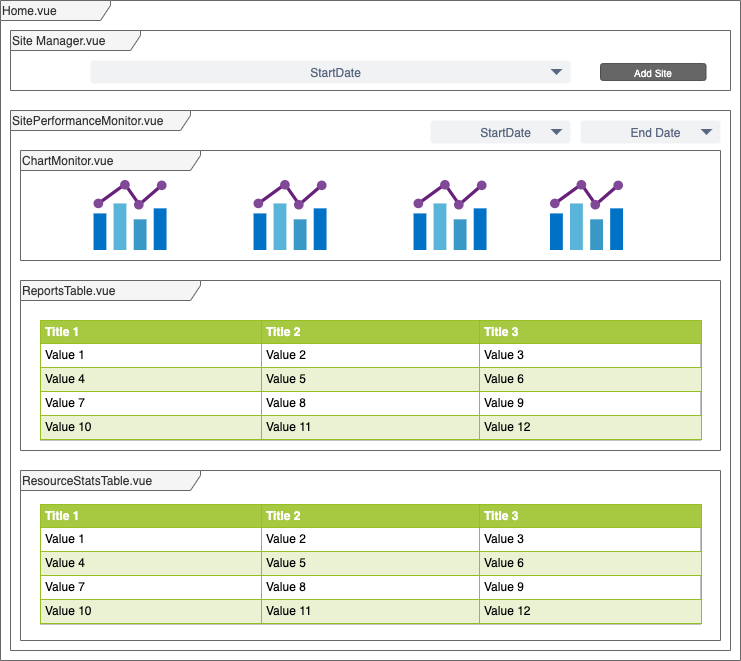

The diagram above was exported from draw.io. Its source (the exported page's mxGraphModel, read from the mxfile embedded in the PNG):
<mxGraphModel dx="946" dy="591" grid="1" gridSize="10" guides="1" tooltips="1" connect="1" arrows="1" fold="1" page="1" pageScale="1" pageWidth="827" pageHeight="1169" math="0" shadow="0">
  <root>
    <mxCell id="HS-G4yB3AuxCjQ4kdFbu-0" />
    <mxCell id="HS-G4yB3AuxCjQ4kdFbu-1" parent="HS-G4yB3AuxCjQ4kdFbu-0" />
    <mxCell id="HS-G4yB3AuxCjQ4kdFbu-2" value="Home.vue" style="shape=umlFrame;whiteSpace=wrap;html=1;width=110;height=20;swimlaneFillColor=#FFFFFF;fillColor=#f5f5f5;strokeColor=#666666;fontColor=#333333;align=left;" vertex="1" parent="HS-G4yB3AuxCjQ4kdFbu-1">
      <mxGeometry x="44" y="80" width="740" height="660" as="geometry" />
    </mxCell>
    <mxCell id="HS-G4yB3AuxCjQ4kdFbu-5" value="SitePerformanceMonitor.vue" style="shape=umlFrame;whiteSpace=wrap;html=1;width=180;height=20;swimlaneFillColor=#FFFFFF;fillColor=#f5f5f5;strokeColor=#666666;fontColor=#333333;align=left;" vertex="1" parent="HS-G4yB3AuxCjQ4kdFbu-1">
      <mxGeometry x="54" y="190" width="720" height="540" as="geometry" />
    </mxCell>
    <mxCell id="HS-G4yB3AuxCjQ4kdFbu-6" value="Site Manager.vue" style="shape=umlFrame;whiteSpace=wrap;html=1;width=130;height=20;swimlaneFillColor=#FFFFFF;fillColor=#f5f5f5;strokeColor=#666666;fontColor=#333333;align=left;" vertex="1" parent="HS-G4yB3AuxCjQ4kdFbu-1">
      <mxGeometry x="54" y="110" width="720" height="60" as="geometry" />
    </mxCell>
    <mxCell id="HS-G4yB3AuxCjQ4kdFbu-7" value="ChartMonitor.vue" style="shape=umlFrame;whiteSpace=wrap;html=1;width=180;height=20;swimlaneFillColor=#FFFFFF;fillColor=#f5f5f5;strokeColor=#666666;fontColor=#333333;align=left;" vertex="1" parent="HS-G4yB3AuxCjQ4kdFbu-1">
      <mxGeometry x="64" y="230" width="700" height="110" as="geometry" />
    </mxCell>
    <mxCell id="HS-G4yB3AuxCjQ4kdFbu-8" value="" style="aspect=fixed;html=1;points=[];align=center;image;fontSize=12;image=img/lib/mscae/Chart.svg;fillColor=#FFFFFF;gradientColor=none;" vertex="1" parent="HS-G4yB3AuxCjQ4kdFbu-1">
      <mxGeometry x="137.54" y="260" width="72.92" height="70" as="geometry" />
    </mxCell>
    <mxCell id="HS-G4yB3AuxCjQ4kdFbu-9" value="" style="aspect=fixed;html=1;points=[];align=center;image;fontSize=12;image=img/lib/mscae/Chart.svg;fillColor=#FFFFFF;gradientColor=none;" vertex="1" parent="HS-G4yB3AuxCjQ4kdFbu-1">
      <mxGeometry x="297.54" y="260" width="72.92" height="70" as="geometry" />
    </mxCell>
    <mxCell id="HS-G4yB3AuxCjQ4kdFbu-10" value="" style="aspect=fixed;html=1;points=[];align=center;image;fontSize=12;image=img/lib/mscae/Chart.svg;fillColor=#FFFFFF;gradientColor=none;" vertex="1" parent="HS-G4yB3AuxCjQ4kdFbu-1">
      <mxGeometry x="457.54" y="260" width="72.92" height="70" as="geometry" />
    </mxCell>
    <mxCell id="HS-G4yB3AuxCjQ4kdFbu-11" value="" style="aspect=fixed;html=1;points=[];align=center;image;fontSize=12;image=img/lib/mscae/Chart.svg;fillColor=#FFFFFF;gradientColor=none;" vertex="1" parent="HS-G4yB3AuxCjQ4kdFbu-1">
      <mxGeometry x="594" y="260" width="72.92" height="70" as="geometry" />
    </mxCell>
    <mxCell id="HS-G4yB3AuxCjQ4kdFbu-41" value="ReportsTable.vue" style="shape=umlFrame;whiteSpace=wrap;html=1;width=180;height=20;swimlaneFillColor=#FFFFFF;fillColor=#f5f5f5;strokeColor=#666666;fontColor=#333333;align=left;" vertex="1" parent="HS-G4yB3AuxCjQ4kdFbu-1">
      <mxGeometry x="64" y="360" width="700" height="170" as="geometry" />
    </mxCell>
    <mxCell id="HS-G4yB3AuxCjQ4kdFbu-40" value="&lt;table border=&quot;1&quot; width=&quot;100%&quot; height=&quot;100%&quot; cellpadding=&quot;4&quot; style=&quot;width:100%;height:100%;border-collapse:collapse;&quot;&gt;&lt;tr style=&quot;background-color:#A7C942;color:#ffffff;border:1px solid #98bf21;&quot;&gt;&lt;th align=&quot;left&quot;&gt;Title 1&lt;/th&gt;&lt;th align=&quot;left&quot;&gt;Title 2&lt;/th&gt;&lt;th align=&quot;left&quot;&gt;Title 3&lt;/th&gt;&lt;/tr&gt;&lt;tr style=&quot;border:1px solid #98bf21;&quot;&gt;&lt;td&gt;Value 1&lt;/td&gt;&lt;td&gt;Value 2&lt;/td&gt;&lt;td&gt;Value 3&lt;/td&gt;&lt;/tr&gt;&lt;tr style=&quot;background-color:#EAF2D3;border:1px solid #98bf21;&quot;&gt;&lt;td&gt;Value 4&lt;/td&gt;&lt;td&gt;Value 5&lt;/td&gt;&lt;td&gt;Value 6&lt;/td&gt;&lt;/tr&gt;&lt;tr style=&quot;border:1px solid #98bf21;&quot;&gt;&lt;td&gt;Value 7&lt;/td&gt;&lt;td&gt;Value 8&lt;/td&gt;&lt;td&gt;Value 9&lt;/td&gt;&lt;/tr&gt;&lt;tr style=&quot;background-color:#EAF2D3;border:1px solid #98bf21;&quot;&gt;&lt;td&gt;Value 10&lt;/td&gt;&lt;td&gt;Value 11&lt;/td&gt;&lt;td&gt;Value 12&lt;/td&gt;&lt;/tr&gt;&lt;/table&gt;" style="text;html=1;strokeColor=#c0c0c0;fillColor=#ffffff;overflow=fill;rounded=0;align=left;" vertex="1" parent="HS-G4yB3AuxCjQ4kdFbu-1">
      <mxGeometry x="84" y="400" width="660" height="120" as="geometry" />
    </mxCell>
    <mxCell id="HS-G4yB3AuxCjQ4kdFbu-42" value="ResourceStatsTable.vue" style="shape=umlFrame;whiteSpace=wrap;html=1;width=180;height=20;swimlaneFillColor=#FFFFFF;fillColor=#f5f5f5;strokeColor=#666666;fontColor=#333333;align=left;" vertex="1" parent="HS-G4yB3AuxCjQ4kdFbu-1">
      <mxGeometry x="64" y="550" width="700" height="170" as="geometry" />
    </mxCell>
    <mxCell id="HS-G4yB3AuxCjQ4kdFbu-43" value="&lt;table border=&quot;1&quot; width=&quot;100%&quot; height=&quot;100%&quot; cellpadding=&quot;4&quot; style=&quot;width:100%;height:100%;border-collapse:collapse;&quot;&gt;&lt;tr style=&quot;background-color:#A7C942;color:#ffffff;border:1px solid #98bf21;&quot;&gt;&lt;th align=&quot;left&quot;&gt;Title 1&lt;/th&gt;&lt;th align=&quot;left&quot;&gt;Title 2&lt;/th&gt;&lt;th align=&quot;left&quot;&gt;Title 3&lt;/th&gt;&lt;/tr&gt;&lt;tr style=&quot;border:1px solid #98bf21;&quot;&gt;&lt;td&gt;Value 1&lt;/td&gt;&lt;td&gt;Value 2&lt;/td&gt;&lt;td&gt;Value 3&lt;/td&gt;&lt;/tr&gt;&lt;tr style=&quot;background-color:#EAF2D3;border:1px solid #98bf21;&quot;&gt;&lt;td&gt;Value 4&lt;/td&gt;&lt;td&gt;Value 5&lt;/td&gt;&lt;td&gt;Value 6&lt;/td&gt;&lt;/tr&gt;&lt;tr style=&quot;border:1px solid #98bf21;&quot;&gt;&lt;td&gt;Value 7&lt;/td&gt;&lt;td&gt;Value 8&lt;/td&gt;&lt;td&gt;Value 9&lt;/td&gt;&lt;/tr&gt;&lt;tr style=&quot;background-color:#EAF2D3;border:1px solid #98bf21;&quot;&gt;&lt;td&gt;Value 10&lt;/td&gt;&lt;td&gt;Value 11&lt;/td&gt;&lt;td&gt;Value 12&lt;/td&gt;&lt;/tr&gt;&lt;/table&gt;" style="text;html=1;strokeColor=#c0c0c0;fillColor=#ffffff;overflow=fill;rounded=0;align=left;" vertex="1" parent="HS-G4yB3AuxCjQ4kdFbu-1">
      <mxGeometry x="84" y="584" width="660" height="120" as="geometry" />
    </mxCell>
    <mxCell id="HS-G4yB3AuxCjQ4kdFbu-45" value="End Date" style="rounded=1;fillColor=#F1F2F4;strokeColor=none;html=1;fontColor=#596780;align=center;fontSize=12;spacingLeft=10" vertex="1" parent="HS-G4yB3AuxCjQ4kdFbu-1">
      <mxGeometry x="624" y="200" width="140" height="23" as="geometry" />
    </mxCell>
    <mxCell id="HS-G4yB3AuxCjQ4kdFbu-46" value="" style="shape=triangle;direction=south;fillColor=#596780;strokeColor=none;html=1" vertex="1" parent="HS-G4yB3AuxCjQ4kdFbu-45">
      <mxGeometry x="1" y="0.5" width="12" height="6" relative="1" as="geometry">
        <mxPoint x="-20" y="-3" as="offset" />
      </mxGeometry>
    </mxCell>
    <mxCell id="HS-G4yB3AuxCjQ4kdFbu-47" value="StartDate" style="rounded=1;fillColor=#F1F2F4;strokeColor=none;html=1;fontColor=#596780;align=center;fontSize=12;spacingLeft=10" vertex="1" parent="HS-G4yB3AuxCjQ4kdFbu-1">
      <mxGeometry x="474" y="200" width="140" height="23" as="geometry" />
    </mxCell>
    <mxCell id="HS-G4yB3AuxCjQ4kdFbu-48" value="" style="shape=triangle;direction=south;fillColor=#596780;strokeColor=none;html=1" vertex="1" parent="HS-G4yB3AuxCjQ4kdFbu-47">
      <mxGeometry x="1" y="0.5" width="12" height="6" relative="1" as="geometry">
        <mxPoint x="-20" y="-3" as="offset" />
      </mxGeometry>
    </mxCell>
    <mxCell id="HS-G4yB3AuxCjQ4kdFbu-49" value="StartDate" style="rounded=1;fillColor=#F1F2F4;strokeColor=none;html=1;fontColor=#596780;align=center;fontSize=12;spacingLeft=10" vertex="1" parent="HS-G4yB3AuxCjQ4kdFbu-1">
      <mxGeometry x="134" y="140" width="480" height="23" as="geometry" />
    </mxCell>
    <mxCell id="HS-G4yB3AuxCjQ4kdFbu-50" value="" style="shape=triangle;direction=south;fillColor=#596780;strokeColor=none;html=1" vertex="1" parent="HS-G4yB3AuxCjQ4kdFbu-49">
      <mxGeometry x="1" y="0.5" width="12" height="6" relative="1" as="geometry">
        <mxPoint x="-20" y="-3" as="offset" />
      </mxGeometry>
    </mxCell>
    <mxCell id="HS-G4yB3AuxCjQ4kdFbu-52" value="Add Site" style="rounded=1;html=1;shadow=0;dashed=0;whiteSpace=wrap;fontSize=10;fillColor=#666666;align=center;strokeColor=#4D4D4D;fontColor=#ffffff;" vertex="1" parent="HS-G4yB3AuxCjQ4kdFbu-1">
      <mxGeometry x="644" y="143.06" width="105.5" height="16.88" as="geometry" />
    </mxCell>
  </root>
</mxGraphModel>